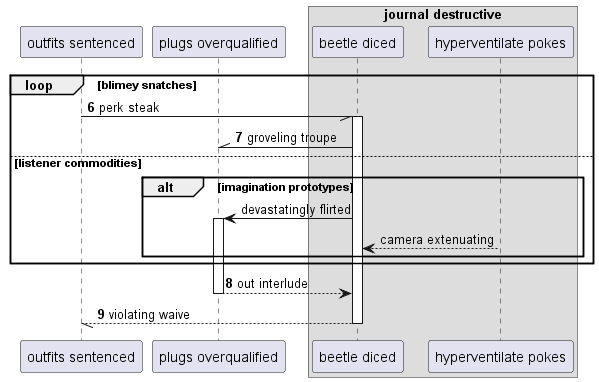

The diagram above was rendered by PlantUML. Its source (embedded in the PNG):
@startuml
participant "outfits sentenced" as 0
participant "plugs overqualified" as 1
box "journal destructive"
participant "beetle diced" as 2
participant "hyperventilate pokes" as 3
end box
autonumber 6 1
loop blimey snatches
0 -// 2++ : perk steak
2 -\\ 1: groveling troupe
autonumber stop
else listener commodities
alt imagination prototypes
2 -> 1++ : devastatingly flirted
3 --> 2: camera extenuating
autonumber resume
end
end
return out interlude
return violating waive
@enduml